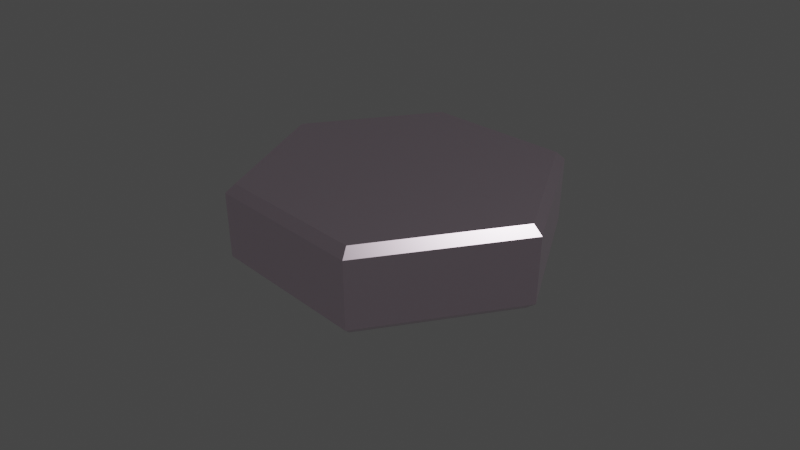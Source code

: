 # Source: hexatile.blend  (saved by Blender 2.90.8; exported with 4.5.12 LTS)
import bpy
from mathutils import Matrix  # noqa: F401  (used for matrix-valued properties, if any)

bpy.ops.wm.read_factory_settings(use_empty=True)
scene = bpy.context.scene
scene.name = 'Scene'

# ---- collections
col_collection = bpy.data.collections.new('Collection'); scene.collection.children.link(col_collection)

# ---- materials (node trees are filled in below, after node groups)
mat_material_001 = bpy.data.materials.new('Material.001')
mat_material_001.use_transparent_shadow = False
mat_material_001.preview_render_type = 'SHADERBALL'

# ---- material node trees
mat_material_001.use_nodes = True; mat_material_001.node_tree.nodes.clear()
_N = mat_material_001.node_tree.nodes; _L = mat_material_001.node_tree.links
n0 = _N.new('ShaderNodeBsdfPrincipled'); n0.name = 'Principled BSDF'; n0.location = (10, 300)
n0.distribution = 'GGX'
n0.subsurface_method = 'BURLEY'
n0.inputs[0].default_value = (0.8508, 0.4319, 0.7454, 1.0)
n0.inputs[1].default_value = 0.3757
n0.inputs[2].default_value = 0.3122
n0.inputs[3].default_value = 0.0
n0.inputs[8].default_value = 1.0
n0.inputs[10].default_value = 0.2541
n0.inputs[20].default_value = 0.0
n0.inputs[27].default_value = (0.0, 0.0, 0.0, 1.0)
n0.inputs[28].default_value = 1.0
n1 = _N.new('ShaderNodeOutputMaterial'); n1.name = 'Material Output'; n1.location = (300, 300)
_L.new(n0.outputs[0], n1.inputs[0])
n1.is_active_output = True

# ---- world
world_world = bpy.data.worlds.new('World'); scene.world = world_world
world_world.use_nodes = True; world_world.node_tree.nodes.clear()
_N = world_world.node_tree.nodes; _L = world_world.node_tree.links
n0 = _N.new('ShaderNodeOutputWorld'); n0.name = 'World Output'; n0.location = (300, 300)
n1 = _N.new('ShaderNodeBackground'); n1.name = 'Background'; n1.location = (10, 300)
n1.inputs[0].default_value = (0.05088, 0.05088, 0.05088, 1.0)
_L.new(n1.outputs[0], n0.inputs[0])
n0.is_active_output = True
world_world.color = (0.05088, 0.05088, 0.05088)
world_world.use_sun_shadow = False
world_world.sun_shadow_jitter_overblur = 0.0

# ---- cameras
cam_camera = bpy.data.cameras.new('Camera')
cam_camera.clip_end = 100.0
cam_camera.lens = 35.0
cam_camera.sensor_width = 35.0
cam_camera.ortho_scale = 7.314
cam_camera.dof.focus_distance = 10.02

# ---- lights
light_light = bpy.data.lights.new('Light', 'POINT')
light_light.transmission_factor = 0.0
light_light.energy = 1000.0
light_light.shadow_soft_size = 0.1
light_light.shadow_maximum_resolution = 0.006
light_light.use_absolute_resolution = True

# ---- meshes
me_hexatile_001 = bpy.data.meshes.new('Hexatile.001')
me_hexatile_001.from_pydata([(-0.4711, -0.816, 0.0), (-0.5, -0.866, -0.05), (-0.4711, 0.816, 0.0), (-0.5, 0.866, -0.05), (0.4711, -0.816, 0.0), (0.5, -0.866, -0.05), (0.4711, 0.816, 0.0), (0.5, 0.866, -0.05), (-1.0, 0.0, -0.05), (-0.9423, -3.725e-09, 0.0), (1.0, 0.0, -0.05), (0.9423, 3.725e-09, 0.0), (-0.4711, -0.816, -0.5), (-0.5, -0.866, -0.45), (-0.4711, 0.816, -0.5), (-0.5, 0.866, -0.45), (0.4711, -0.816, -0.5), (0.5, -0.866, -0.45), (0.5, 0.866, -0.45), (0.4711, 0.816, -0.5), (-1.0, 0.0, -0.45), (-0.9423, 3.725e-09, -0.5), (1.0, 0.0, -0.45), (0.9423, -3.725e-09, -0.5)], [], [(20, 8, 3, 15), (18, 7, 10, 22), (6, 2, 9, 0, 4, 11), (17, 5, 1, 13), (22, 10, 5, 17), (15, 3, 7, 18), (9, 2, 3, 8), (2, 6, 7, 3), (11, 4, 5, 10), (4, 0, 1, 5), (0, 9, 8, 1), (6, 11, 10, 7), (14, 19, 23, 16, 12, 21), (21, 12, 13, 20), (19, 14, 15, 18), (23, 19, 18, 22), (12, 16, 17, 13), (14, 21, 20, 15), (16, 23, 22, 17), (13, 1, 8, 20)])
_uv = me_hexatile_001.uv_layers.new(name='UVMap')
_uv.uv.foreach_set('vector', [0.4, 0.125, 0.6, 0.125, 0.6, 0.25, 0.4, 0.25, 0.4, 0.5, 0.6, 0.5, 0.6, 0.625, 0.4, 0.625, 0.6355, 0.5072, 0.8645, 0.5072, 0.8711, 0.625, 0.8645, 0.7428, 0.6355, 0.7428, 0.6289, 0.625, 0.4, 0.75, 0.6, 0.75, 0.6, 1.0, 0.4, 1.0, 0.4, 0.625, 0.6, 0.625, 0.6, 0.75, 0.4, 0.75, 0.4, 0.25, 0.6, 0.25, 0.6, 0.5, 0.4, 0.5, 0.8711, 0.625, 0.8645, 0.5072, 0.875, 0.5, 0.875, 0.625, 0.8645, 0.5072, 0.6355, 0.5072, 0.625, 0.5, 0.875, 0.5, 0.6289, 0.625, 0.6355, 0.7428, 0.6, 0.75, 0.6, 0.625, 0.6355, 0.7428, 0.8645, 0.7428, 0.875, 0.75, 0.625, 0.75, 0.8645, 0.7428, 0.8711, 0.625, 0.875, 0.625, 0.875, 0.75, 0.6355, 0.5072, 0.6289, 0.625, 0.6, 0.625, 0.6, 0.5, 0.1355, 0.5072, 0.3645, 0.5072, 0.3711, 0.625, 0.3645, 0.7428, 0.1355, 0.7428, 0.1289, 0.625, 0.1289, 0.625, 0.1355, 0.7428, 0.125, 0.75, 0.125, 0.625, 0.3645, 0.5072, 0.1355, 0.5072, 0.125, 0.5, 0.375, 0.5, 0.3711, 0.625, 0.3645, 0.5072, 0.4, 0.5, 0.4, 0.625, 0.1355, 0.7428, 0.3645, 0.7428, 0.375, 0.75, 0.125, 0.75, 0.1355, 0.5072, 0.1289, 0.625, 0.125, 0.625, 0.125, 0.5, 0.3645, 0.7428, 0.3711, 0.625, 0.4, 0.625, 0.4, 0.75, 0.4, 0.0, 0.6, 0.0, 0.6, 0.125, 0.4, 0.125])
me_hexatile_001.materials.append(mat_material_001)
me_hexatile_001.use_remesh_fix_poles = True
me_hexatile_001.use_remesh_preserve_attributes = False
me_hexatile_001.use_mirror_vertex_groups = False
me_hexatile_001.update()

# ---- objects
ob_light = bpy.data.objects.new('Light', light_light)
ob_camera = bpy.data.objects.new('Camera', cam_camera)
ob_hexatile = bpy.data.objects.new('Hexatile', me_hexatile_001)

# ---- transforms, parenting, visibility, modifiers, constraints
ob_light.location = (4.076, 1.005, 5.904)
ob_light.rotation_euler = (0.6503, 0.05522, 1.866)
ob_light.lock_rotations_4d = False
ob_light.empty_display_type = 'ARROWS'
ob_light.color = (0.0, 0.0, 0.0, 0.0)
ob_light.lineart.crease_threshold = 0.0
ob_camera.location = (3.019, -2.886, 1.868)
ob_camera.rotation_euler = (1.078, 0.0, 0.8114)
ob_camera.lock_rotations_4d = False
ob_camera.empty_display_type = 'ARROWS'
ob_camera.color = (0.0, 0.0, 0.0, 0.0)
ob_camera.display_type = 'WIRE'
ob_camera.lineart.crease_threshold = 0.0
ob_hexatile.location = (0.0, 0.0, 0.0)
ob_hexatile.lineart.crease_threshold = 0.0

# ---- collection membership
col_collection.objects.link(ob_light)
col_collection.objects.link(ob_camera)
col_collection.objects.link(ob_hexatile)

# ---- scene / render settings (as saved in the file)
scene.camera = ob_camera
scene.frame_start = 1; scene.frame_end = 250; scene.frame_set(1)
scene.render.engine = 'BLENDER_EEVEE_NEXT'
scene.cycles.use_denoising = False
scene.cycles.samples = 128
scene.cycles.sampling_pattern = 'TABULATED_SOBOL'
scene.cycles.use_adaptive_sampling = False
scene.cycles.use_light_tree = False
scene.view_settings.view_transform = 'Filmic'
bpy.context.view_layer.update()

